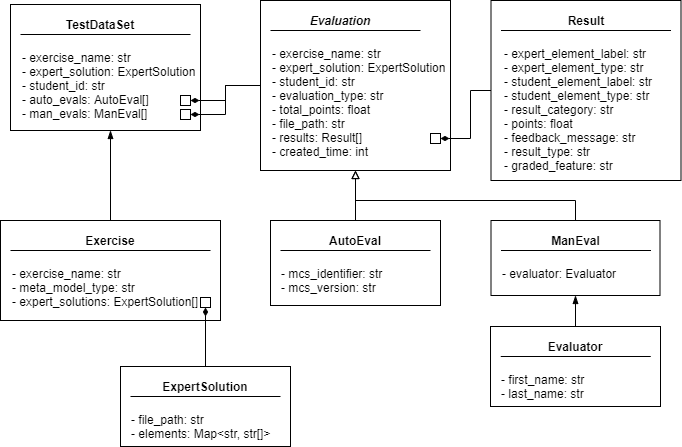

The diagram above was exported from draw.io. Its source (the exported page's mxGraphModel, read from the mxfile embedded in the PNG):
<mxGraphModel dx="595" dy="802" grid="1" gridSize="10" guides="1" tooltips="1" connect="1" arrows="1" fold="1" page="1" pageScale="1" pageWidth="827" pageHeight="1169" math="0" shadow="0">
  <root>
    <mxCell id="0" />
    <mxCell id="1" parent="0" />
    <mxCell id="V2dwc8ZfKkP1biHcaO8z-1" value="" style="rounded=0;whiteSpace=wrap;html=1;align=left;" parent="1" vertex="1">
      <mxGeometry x="840" y="14" width="190" height="126" as="geometry" />
    </mxCell>
    <mxCell id="V2dwc8ZfKkP1biHcaO8z-2" value="&lt;b&gt;TestDataSet&lt;/b&gt;" style="text;html=1;strokeColor=none;fillColor=none;align=center;verticalAlign=middle;whiteSpace=wrap;rounded=0;" parent="1" vertex="1">
      <mxGeometry x="840" y="24" width="180" height="20" as="geometry" />
    </mxCell>
    <mxCell id="V2dwc8ZfKkP1biHcaO8z-3" value="" style="endArrow=none;html=1;entryX=1;entryY=1;entryDx=0;entryDy=0;" parent="1" target="V2dwc8ZfKkP1biHcaO8z-2" edge="1">
      <mxGeometry width="50" height="50" relative="1" as="geometry">
        <mxPoint x="850" y="44" as="sourcePoint" />
        <mxPoint x="900" y="-6" as="targetPoint" />
      </mxGeometry>
    </mxCell>
    <mxCell id="V2dwc8ZfKkP1biHcaO8z-4" value="- exercise_name: str&lt;br&gt;- expert_solution: ExpertSolution&lt;br&gt;- student_id: str&lt;br&gt;- auto_evals: AutoEval[]&lt;br&gt;- man_evals: ManEval[]" style="text;html=1;strokeColor=none;fillColor=none;align=left;verticalAlign=top;whiteSpace=wrap;rounded=0;" parent="1" vertex="1">
      <mxGeometry x="850" y="54" width="180" height="86" as="geometry" />
    </mxCell>
    <mxCell id="V2dwc8ZfKkP1biHcaO8z-13" value="" style="rounded=0;whiteSpace=wrap;html=1;" parent="1" vertex="1">
      <mxGeometry x="1010" y="105" width="10" height="10" as="geometry" />
    </mxCell>
    <mxCell id="V2dwc8ZfKkP1biHcaO8z-14" value="" style="rounded=0;whiteSpace=wrap;html=1;" parent="1" vertex="1">
      <mxGeometry x="1010" y="119" width="10" height="10" as="geometry" />
    </mxCell>
    <mxCell id="K-AjtTajTTo5R2x6BIg7-45" style="edgeStyle=orthogonalEdgeStyle;rounded=0;orthogonalLoop=1;jettySize=auto;html=1;exitX=0.5;exitY=0;exitDx=0;exitDy=0;entryX=0.5;entryY=1;entryDx=0;entryDy=0;endArrow=blockThin;endFill=1;" parent="1" source="K-AjtTajTTo5R2x6BIg7-11" target="V2dwc8ZfKkP1biHcaO8z-4" edge="1">
      <mxGeometry relative="1" as="geometry" />
    </mxCell>
    <mxCell id="K-AjtTajTTo5R2x6BIg7-11" value="" style="rounded=0;whiteSpace=wrap;html=1;" parent="1" vertex="1">
      <mxGeometry x="830" y="230" width="220" height="100" as="geometry" />
    </mxCell>
    <mxCell id="K-AjtTajTTo5R2x6BIg7-12" value="&lt;b&gt;Exercise&lt;/b&gt;" style="text;html=1;strokeColor=none;fillColor=none;align=center;verticalAlign=middle;whiteSpace=wrap;rounded=0;dashed=1;" parent="1" vertex="1">
      <mxGeometry x="840" y="240" width="200" height="20" as="geometry" />
    </mxCell>
    <mxCell id="K-AjtTajTTo5R2x6BIg7-13" value="" style="endArrow=none;html=1;entryX=1;entryY=1;entryDx=0;entryDy=0;exitX=0;exitY=1;exitDx=0;exitDy=0;" parent="1" source="K-AjtTajTTo5R2x6BIg7-12" target="K-AjtTajTTo5R2x6BIg7-12" edge="1">
      <mxGeometry width="50" height="50" relative="1" as="geometry">
        <mxPoint x="890" y="260" as="sourcePoint" />
        <mxPoint x="940" y="210" as="targetPoint" />
      </mxGeometry>
    </mxCell>
    <mxCell id="K-AjtTajTTo5R2x6BIg7-14" value="- exercise_name: str&lt;br&gt;- meta_model_type: str&lt;br&gt;- expert_solutions: ExpertSolution[]" style="text;html=1;strokeColor=none;fillColor=none;align=left;verticalAlign=top;whiteSpace=wrap;rounded=0;dashed=1;" parent="1" vertex="1">
      <mxGeometry x="840" y="270" width="200" height="60" as="geometry" />
    </mxCell>
    <mxCell id="K-AjtTajTTo5R2x6BIg7-41" style="edgeStyle=orthogonalEdgeStyle;rounded=0;orthogonalLoop=1;jettySize=auto;html=1;entryX=0.5;entryY=1;entryDx=0;entryDy=0;endArrow=blockThin;endFill=1;" parent="1" source="K-AjtTajTTo5R2x6BIg7-15" target="K-AjtTajTTo5R2x6BIg7-37" edge="1">
      <mxGeometry relative="1" as="geometry" />
    </mxCell>
    <mxCell id="K-AjtTajTTo5R2x6BIg7-15" value="" style="rounded=0;whiteSpace=wrap;html=1;fontStyle=1" parent="1" vertex="1">
      <mxGeometry x="1320" y="336" width="170" height="80" as="geometry" />
    </mxCell>
    <mxCell id="K-AjtTajTTo5R2x6BIg7-16" value="&lt;span&gt;&lt;b&gt;Evaluator&lt;/b&gt;&lt;/span&gt;" style="text;html=1;strokeColor=none;fillColor=none;align=center;verticalAlign=middle;whiteSpace=wrap;rounded=0;dashed=1;fontStyle=0" parent="1" vertex="1">
      <mxGeometry x="1330.25" y="346" width="150" height="20" as="geometry" />
    </mxCell>
    <mxCell id="K-AjtTajTTo5R2x6BIg7-17" value="" style="endArrow=none;html=1;entryX=1;entryY=1;entryDx=0;entryDy=0;fontStyle=1" parent="1" target="K-AjtTajTTo5R2x6BIg7-16" edge="1">
      <mxGeometry width="50" height="50" relative="1" as="geometry">
        <mxPoint x="1330.25" y="366" as="sourcePoint" />
        <mxPoint x="1380.25" y="316" as="targetPoint" />
      </mxGeometry>
    </mxCell>
    <mxCell id="K-AjtTajTTo5R2x6BIg7-18" value="&lt;span style=&quot;font-weight: normal&quot;&gt;- first_name: str&lt;br&gt;- last_name: str&lt;br&gt;&lt;/span&gt;" style="text;html=1;strokeColor=none;fillColor=none;align=left;verticalAlign=top;whiteSpace=wrap;rounded=0;dashed=1;fontStyle=1" parent="1" vertex="1">
      <mxGeometry x="1329.25" y="376" width="150" height="40" as="geometry" />
    </mxCell>
    <mxCell id="K-AjtTajTTo5R2x6BIg7-46" style="edgeStyle=orthogonalEdgeStyle;rounded=0;orthogonalLoop=1;jettySize=auto;html=1;entryX=1;entryY=0.5;entryDx=0;entryDy=0;endArrow=diamondThin;endFill=1;" parent="1" source="K-AjtTajTTo5R2x6BIg7-24" target="V2dwc8ZfKkP1biHcaO8z-13" edge="1">
      <mxGeometry relative="1" as="geometry" />
    </mxCell>
    <mxCell id="K-AjtTajTTo5R2x6BIg7-47" style="edgeStyle=orthogonalEdgeStyle;rounded=0;orthogonalLoop=1;jettySize=auto;html=1;exitX=0;exitY=0.5;exitDx=0;exitDy=0;entryX=1;entryY=0.5;entryDx=0;entryDy=0;endArrow=diamondThin;endFill=1;" parent="1" source="K-AjtTajTTo5R2x6BIg7-24" target="V2dwc8ZfKkP1biHcaO8z-14" edge="1">
      <mxGeometry relative="1" as="geometry" />
    </mxCell>
    <mxCell id="K-AjtTajTTo5R2x6BIg7-24" value="" style="rounded=0;whiteSpace=wrap;html=1;align=left;" parent="1" vertex="1">
      <mxGeometry x="1090" y="10" width="190" height="170" as="geometry" />
    </mxCell>
    <mxCell id="K-AjtTajTTo5R2x6BIg7-25" value="&lt;i&gt;&lt;b&gt;Evaluation&lt;/b&gt;&lt;/i&gt;" style="text;html=1;strokeColor=none;fillColor=none;align=center;verticalAlign=middle;whiteSpace=wrap;rounded=0;" parent="1" vertex="1">
      <mxGeometry x="1090" y="20" width="160" height="20" as="geometry" />
    </mxCell>
    <mxCell id="K-AjtTajTTo5R2x6BIg7-26" value="" style="endArrow=none;html=1;entryX=1;entryY=1;entryDx=0;entryDy=0;" parent="1" target="K-AjtTajTTo5R2x6BIg7-25" edge="1">
      <mxGeometry width="50" height="50" relative="1" as="geometry">
        <mxPoint x="1100" y="40" as="sourcePoint" />
        <mxPoint x="1150" y="-10" as="targetPoint" />
      </mxGeometry>
    </mxCell>
    <mxCell id="K-AjtTajTTo5R2x6BIg7-27" value="- exercise_name: str&lt;br&gt;- expert_solution: ExpertSolution&lt;br&gt;- student_id: str&lt;br&gt;- evaluation_type: str&lt;br&gt;- total_points: float&lt;br&gt;- file_path: str&lt;br&gt;- results: Result[]&lt;br&gt;- created_time: int" style="text;html=1;strokeColor=none;fillColor=none;align=left;verticalAlign=top;whiteSpace=wrap;rounded=0;" parent="1" vertex="1">
      <mxGeometry x="1100" y="50" width="180" height="120" as="geometry" />
    </mxCell>
    <mxCell id="K-AjtTajTTo5R2x6BIg7-30" value="" style="rounded=0;whiteSpace=wrap;html=1;" parent="1" vertex="1">
      <mxGeometry x="1260" y="143" width="10" height="10" as="geometry" />
    </mxCell>
    <mxCell id="YirrQvFTONauqiGkiwWS-3" style="edgeStyle=orthogonalEdgeStyle;rounded=0;orthogonalLoop=1;jettySize=auto;html=1;entryX=0.5;entryY=1;entryDx=0;entryDy=0;endArrow=block;endFill=0;" parent="1" source="K-AjtTajTTo5R2x6BIg7-33" target="K-AjtTajTTo5R2x6BIg7-24" edge="1">
      <mxGeometry relative="1" as="geometry" />
    </mxCell>
    <mxCell id="K-AjtTajTTo5R2x6BIg7-33" value="" style="rounded=0;whiteSpace=wrap;html=1;" parent="1" vertex="1">
      <mxGeometry x="1100" y="230" width="170" height="85" as="geometry" />
    </mxCell>
    <mxCell id="K-AjtTajTTo5R2x6BIg7-34" value="&lt;b&gt;AutoEval&lt;/b&gt;" style="text;html=1;strokeColor=none;fillColor=none;align=center;verticalAlign=middle;whiteSpace=wrap;rounded=0;dashed=1;" parent="1" vertex="1">
      <mxGeometry x="1110" y="240" width="150" height="20" as="geometry" />
    </mxCell>
    <mxCell id="K-AjtTajTTo5R2x6BIg7-35" value="" style="endArrow=none;html=1;entryX=1;entryY=1;entryDx=0;entryDy=0;" parent="1" target="K-AjtTajTTo5R2x6BIg7-34" edge="1">
      <mxGeometry width="50" height="50" relative="1" as="geometry">
        <mxPoint x="1110" y="260" as="sourcePoint" />
        <mxPoint x="1160" y="210" as="targetPoint" />
      </mxGeometry>
    </mxCell>
    <mxCell id="K-AjtTajTTo5R2x6BIg7-36" value="- mcs_identifier: str&lt;br&gt;- mcs_version: str" style="text;html=1;strokeColor=none;fillColor=none;align=left;verticalAlign=top;whiteSpace=wrap;rounded=0;dashed=1;" parent="1" vertex="1">
      <mxGeometry x="1109" y="270" width="150" height="45" as="geometry" />
    </mxCell>
    <mxCell id="YirrQvFTONauqiGkiwWS-4" style="edgeStyle=orthogonalEdgeStyle;rounded=0;orthogonalLoop=1;jettySize=auto;html=1;entryX=0.5;entryY=1;entryDx=0;entryDy=0;endArrow=block;endFill=0;" parent="1" source="K-AjtTajTTo5R2x6BIg7-37" target="K-AjtTajTTo5R2x6BIg7-24" edge="1">
      <mxGeometry relative="1" as="geometry">
        <Array as="points">
          <mxPoint x="1405" y="210" />
          <mxPoint x="1185" y="210" />
        </Array>
      </mxGeometry>
    </mxCell>
    <mxCell id="K-AjtTajTTo5R2x6BIg7-37" value="" style="rounded=0;whiteSpace=wrap;html=1;" parent="1" vertex="1">
      <mxGeometry x="1320.5" y="230" width="169" height="75" as="geometry" />
    </mxCell>
    <mxCell id="K-AjtTajTTo5R2x6BIg7-38" value="&lt;b&gt;ManEval&lt;/b&gt;" style="text;html=1;strokeColor=none;fillColor=none;align=center;verticalAlign=middle;whiteSpace=wrap;rounded=0;dashed=1;" parent="1" vertex="1">
      <mxGeometry x="1330" y="240" width="150.5" height="20" as="geometry" />
    </mxCell>
    <mxCell id="K-AjtTajTTo5R2x6BIg7-39" value="" style="endArrow=none;html=1;entryX=1;entryY=1;entryDx=0;entryDy=0;" parent="1" target="K-AjtTajTTo5R2x6BIg7-38" edge="1">
      <mxGeometry width="50" height="50" relative="1" as="geometry">
        <mxPoint x="1330.5" y="260" as="sourcePoint" />
        <mxPoint x="1380.5" y="210" as="targetPoint" />
      </mxGeometry>
    </mxCell>
    <mxCell id="K-AjtTajTTo5R2x6BIg7-40" value="- evaluator: Evaluator" style="text;html=1;strokeColor=none;fillColor=none;align=left;verticalAlign=top;whiteSpace=wrap;rounded=0;dashed=1;" parent="1" vertex="1">
      <mxGeometry x="1329.5" y="270" width="150" height="25" as="geometry" />
    </mxCell>
    <mxCell id="K-AjtTajTTo5R2x6BIg7-53" style="edgeStyle=orthogonalEdgeStyle;rounded=0;orthogonalLoop=1;jettySize=auto;html=1;exitX=0;exitY=0.5;exitDx=0;exitDy=0;entryX=1;entryY=0.5;entryDx=0;entryDy=0;endArrow=diamondThin;endFill=1;" parent="1" source="K-AjtTajTTo5R2x6BIg7-49" target="K-AjtTajTTo5R2x6BIg7-30" edge="1">
      <mxGeometry relative="1" as="geometry">
        <Array as="points">
          <mxPoint x="1300" y="100" />
          <mxPoint x="1300" y="148" />
        </Array>
      </mxGeometry>
    </mxCell>
    <mxCell id="K-AjtTajTTo5R2x6BIg7-49" value="" style="rounded=0;whiteSpace=wrap;html=1;align=left;" parent="1" vertex="1">
      <mxGeometry x="1320.5" y="10" width="190" height="180" as="geometry" />
    </mxCell>
    <mxCell id="K-AjtTajTTo5R2x6BIg7-50" value="&lt;b&gt;Result&lt;/b&gt;" style="text;html=1;strokeColor=none;fillColor=none;align=center;verticalAlign=middle;whiteSpace=wrap;rounded=0;" parent="1" vertex="1">
      <mxGeometry x="1330.5" y="20" width="170" height="20" as="geometry" />
    </mxCell>
    <mxCell id="K-AjtTajTTo5R2x6BIg7-51" value="" style="endArrow=none;html=1;entryX=1;entryY=1;entryDx=0;entryDy=0;" parent="1" target="K-AjtTajTTo5R2x6BIg7-50" edge="1">
      <mxGeometry width="50" height="50" relative="1" as="geometry">
        <mxPoint x="1330.5" y="40" as="sourcePoint" />
        <mxPoint x="1380.5" y="-10" as="targetPoint" />
      </mxGeometry>
    </mxCell>
    <mxCell id="K-AjtTajTTo5R2x6BIg7-52" value="- expert_element_label: str&lt;br&gt;- expert_element_type: str&lt;br&gt;- student_element_label: str&lt;br&gt;- student_element_type: str&lt;br&gt;- result_category: str&lt;br&gt;- points: float&lt;br&gt;- feedback_message: str&lt;br&gt;- result_type: str&lt;br&gt;- graded_feature: str" style="text;html=1;strokeColor=none;fillColor=none;align=left;verticalAlign=top;whiteSpace=wrap;rounded=0;" parent="1" vertex="1">
      <mxGeometry x="1331.5" y="50" width="169" height="140" as="geometry" />
    </mxCell>
    <mxCell id="K-AjtTajTTo5R2x6BIg7-56" value="" style="rounded=0;whiteSpace=wrap;html=1;" parent="1" vertex="1">
      <mxGeometry x="1030" y="307" width="10" height="10" as="geometry" />
    </mxCell>
    <mxCell id="K-AjtTajTTo5R2x6BIg7-62" style="edgeStyle=orthogonalEdgeStyle;rounded=0;orthogonalLoop=1;jettySize=auto;html=1;exitX=0.5;exitY=0;exitDx=0;exitDy=0;entryX=0.5;entryY=1;entryDx=0;entryDy=0;endArrow=diamondThin;endFill=1;" parent="1" source="K-AjtTajTTo5R2x6BIg7-57" target="K-AjtTajTTo5R2x6BIg7-56" edge="1">
      <mxGeometry relative="1" as="geometry" />
    </mxCell>
    <mxCell id="K-AjtTajTTo5R2x6BIg7-57" value="" style="rounded=0;whiteSpace=wrap;html=1;" parent="1" vertex="1">
      <mxGeometry x="950" y="376" width="170" height="80" as="geometry" />
    </mxCell>
    <mxCell id="K-AjtTajTTo5R2x6BIg7-59" value="" style="endArrow=none;html=1;entryX=1;entryY=1;entryDx=0;entryDy=0;" parent="1" edge="1">
      <mxGeometry width="50" height="50" relative="1" as="geometry">
        <mxPoint x="959.9999999999998" y="405.9999999999999" as="sourcePoint" />
        <mxPoint x="1110" y="405.9999999999999" as="targetPoint" />
      </mxGeometry>
    </mxCell>
    <mxCell id="K-AjtTajTTo5R2x6BIg7-60" value="- file_path: str&lt;br&gt;- elements: Map&amp;lt;str, str[]&amp;gt;" style="text;html=1;strokeColor=none;fillColor=none;align=left;verticalAlign=top;whiteSpace=wrap;rounded=0;dashed=1;" parent="1" vertex="1">
      <mxGeometry x="959" y="416" width="150" height="40" as="geometry" />
    </mxCell>
    <mxCell id="K-AjtTajTTo5R2x6BIg7-61" value="&lt;b&gt;ExpertSolution&lt;/b&gt;" style="text;html=1;strokeColor=none;fillColor=none;align=center;verticalAlign=middle;whiteSpace=wrap;rounded=0;" parent="1" vertex="1">
      <mxGeometry x="960" y="386" width="150" height="20" as="geometry" />
    </mxCell>
  </root>
</mxGraphModel>